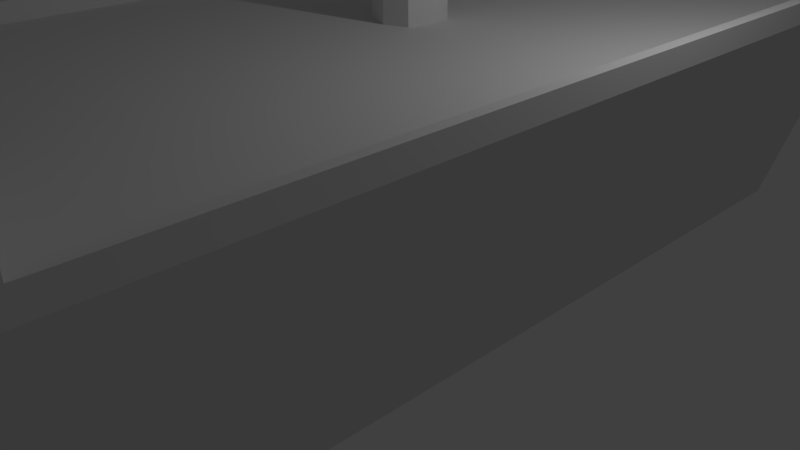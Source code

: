 # Source: piratenschiff.blend  (saved by Blender 2.70.0; exported with 4.5.12 LTS)
import bpy
from mathutils import Matrix  # noqa: F401  (used for matrix-valued properties, if any)

bpy.ops.wm.read_factory_settings(use_empty=True)
scene = bpy.context.scene
scene.name = 'Scene'

# ---- collections
col_collection_1 = bpy.data.collections.new('Collection 1'); scene.collection.children.link(col_collection_1)

# ---- materials (node trees are filled in below, after node groups)
mat_material = bpy.data.materials.new('Material')
mat_material.alpha_threshold = 0.0
mat_material.use_transparent_shadow = False
mat_material.roughness = 0.5
mat_material.line_color = (0.0, 0.0, 0.0, 1.0)

# ---- material node trees

# ---- world
world_world = bpy.data.worlds.new('World'); scene.world = world_world
world_world.color = (0.05088, 0.05088, 0.05088)
world_world.use_sun_shadow = False
world_world.sun_shadow_jitter_overblur = 0.0
world_world.cycles.sampling_method = 'MANUAL'
world_world.cycles.sample_map_resolution = 256

# ---- cameras
cam_camera = bpy.data.cameras.new('Camera')
cam_camera.clip_end = 100.0
cam_camera.lens = 35.0
cam_camera.sensor_width = 32.0
cam_camera.sensor_height = 18.0
cam_camera.ortho_scale = 7.314
cam_camera.dof.focus_distance = 0.0
cam_camera.dof.aperture_fstop = 128.0

# ---- lights
light_lamp = bpy.data.lights.new('Lamp', 'POINT')
light_lamp.transmission_factor = 0.0
light_lamp.cutoff_distance = 30.0
light_lamp.energy = 100.0
light_lamp.shadow_buffer_clip_start = 1.001
light_lamp.shadow_soft_size = 0.1
light_lamp.shadow_maximum_resolution = 0.006
light_lamp.use_absolute_resolution = True
light_lamp.cycles.use_multiple_importance_sampling = False

# ---- meshes
me_cube = bpy.data.meshes.new('Cube')
me_cube.from_pydata([(0.7327, -0.2721, -3.675), (0.7327, -0.2721, 3.675), (-0.7327, -0.2721, 3.675), (-0.7327, -0.2721, -3.675), (1.0, 0.2721, -3.675), (1.0, 0.2721, 3.675), (-1.0, 0.2721, 3.675), (-1.0, 0.2721, -3.675), (1.788e-07, -0.2721, -4.926), (2.384e-07, 0.2721, -5.412), (0.7327, -0.2721, 5.614), (-0.7327, -0.2721, 5.614), (1.0, 0.2721, 5.614), (-1.0, 0.2721, 5.614), (1.0, 0.4613, 3.675), (-1.0, 0.4613, 3.675), (1.0, 0.4613, 5.614), (-1.0, 0.4613, 5.614), (0.9592, 0.2721, -3.525), (0.96, 0.2721, 3.675), (-0.9592, 0.2721, 3.676), (-0.9592, 0.2721, -3.525), (2.275e-07, 0.2721, -3.525), (1.0, 0.3196, -3.675), (1.0, 0.3202, 3.675), (-1.0, 0.3203, 3.675), (-1.0, 0.3196, -3.675), (0.9592, 0.3201, -3.525), (0.96, 0.3196, 3.675), (-0.9592, 0.3201, 3.676), (-0.9592, 0.3201, -3.525), (2.297e-07, 0.2721, -5.263), (-0.8369, 0.2721, -3.81), (0.8369, 0.2721, -3.81), (2.482e-07, 0.2721, -3.81), (2.384e-07, 0.3191, -5.412), (2.297e-07, 0.3191, -5.263), (-0.8369, 0.3191, -3.81), (0.8369, 0.3191, -3.81), (0.963, 0.4613, 3.811), (-0.963, 0.4613, 3.811), (0.963, 0.4613, 5.478), (-0.963, 0.4613, 5.478), (1.0, 0.5111, 5.614), (-1.0, 0.5111, 5.614), (1.0, 0.5111, 3.675), (-1.0, 0.5111, 3.675), (0.963, 0.5111, 5.478), (-0.963, 0.5111, 5.478), (0.963, 0.5111, 3.811), (-0.963, 0.5111, 3.811), (0.9592, 0.2721, 2.147e-06), (-5.364e-07, 0.2721, 3.675), (-0.9592, 0.2721, -7.009e-07), (-1.247e-07, 0.2721, 6.135e-07), (-0.9592, 0.2721, -2.451), (0.9592, 0.2721, -2.451), (-1.325e-09, 0.2721, -0.7476), (-0.281, 0.2721, -1.532e-07), (0.281, 0.2721, 1.271e-06), (0.281, 0.2721, -2.451), (-0.281, 0.2721, -2.451), (-5.364e-07, 0.4613, 3.675), (-5.364e-07, 0.4613, 3.811), (0.96, 0.4613, 3.675), (-0.9636, 0.4613, 3.675), (0.09045, 0.2721, -0.2404), (-4.732e-08, 0.2721, -0.1687), (-0.09045, 0.2721, -0.2404), (5.139e-08, 0.2721, -2.451), (0.09045, 0.2721, -0.676), (-0.09045, 0.2721, -0.676), (0.1142, 0.2721, -0.4582), (-0.1106, 0.2721, -0.4582), (-1.325e-09, 2.463, -0.7476), (0.09045, 2.463, -0.2404), (-4.732e-08, 2.463, -0.1687), (-0.09045, 2.463, -0.2404), (0.09045, 2.463, -0.676), (-0.09045, 2.463, -0.676), (0.1142, 2.463, -0.4582), (-0.1106, 2.463, -0.4582), (-0.09045, 1.367, -0.2404), (0.09045, 1.367, -0.2404), (-1.325e-09, 1.367, -0.7476), (-0.09045, 1.367, -0.676), (0.09045, 1.367, -0.676), (-4.732e-08, 1.367, -0.1687), (-0.09045, 1.477, -0.2404), (0.1142, 1.477, -0.4582), (-0.09045, 1.477, -0.676), (0.09045, 1.477, -0.676), (-4.732e-08, 1.477, -0.1687), (-0.1106, 1.477, -0.4582), (0.09045, 1.477, -0.2404), (-1.325e-09, 1.477, -0.7476), (-0.1106, 1.257, -0.4582), (0.09045, 1.257, -0.2404), (-1.325e-09, 1.257, -0.7476), (-0.09045, 1.257, -0.2404), (0.1142, 1.257, -0.4582), (-0.09045, 1.257, -0.676), (0.09045, 1.257, -0.676), (-4.732e-08, 1.257, -0.1687), (-0.3265, 1.438, -0.4582), (-4.732e-08, 2.497, -0.1687), (-0.3279, 1.311, -0.2404), (-0.3279, 1.367, -0.1781), (0.3248, 1.423, -0.2404), (0.3248, 1.367, -0.1781), (0.3362, 1.296, -0.4582), (0.09045, 2.497, -0.2404), (-0.3279, 1.311, -0.676), (-0.3279, 1.367, -0.7383), (0.3248, 1.311, -0.676), (0.3248, 1.367, -0.7383), (-0.3279, 1.423, -0.2404), (0.3362, 1.438, -0.4582), (-0.3279, 1.423, -0.676), (0.3248, 1.423, -0.676), (-0.3265, 1.296, -0.4582), (0.3248, 1.311, -0.2404), (-2.469, 1.399, -0.4582), (-2.469, 1.367, -0.4582), (-2.466, 1.342, -0.3608), (-2.466, 1.367, -0.3329), (2.468, 1.392, -0.3608), (2.468, 1.367, -0.3329), (2.468, 1.336, -0.4582), (2.468, 1.367, -0.4582), (-2.466, 1.342, -0.5556), (-2.466, 1.367, -0.5835), (2.468, 1.342, -0.5556), (2.468, 1.367, -0.5835), (-2.466, 1.392, -0.3608), (2.468, 1.399, -0.4582), (-2.466, 1.392, -0.5556), (2.468, 1.392, -0.5556), (-2.469, 1.336, -0.4582), (2.468, 1.342, -0.3608), (-0.09045, 2.497, -0.2404), (-1.325e-09, 2.497, -0.7476), (0.09045, 2.497, -0.676), (0.1142, 2.497, -0.4582), (-0.1106, 2.497, -0.4582), (-0.09045, 2.497, -0.676), (0.1284, 2.464, -0.4582), (0.1278, 2.467, -0.5136), (-0.1288, 2.464, -0.4582), (-0.1283, 2.466, -0.517), (0.1278, 2.467, -0.4028), (-0.1283, 2.466, -0.3994), (0.1284, 2.496, -0.4582), (0.1278, 2.493, -0.5136), (-0.1288, 2.496, -0.4582), (-0.1283, 2.494, -0.517), (0.1278, 2.493, -0.4028), (-0.1283, 2.494, -0.3994), (0.1278, 2.48, -0.3849), (0.1278, 2.48, -0.5315), (-0.1283, 2.48, -0.3822), (-0.1283, 2.48, -0.5342), (2.625, 2.464, -0.4582), (2.614, 2.467, -0.5136), (-2.623, 2.464, -0.4582), (-2.612, 2.466, -0.517), (2.614, 2.467, -0.4028), (-2.612, 2.466, -0.3994), (2.625, 2.496, -0.4582), (2.614, 2.493, -0.5136), (-2.623, 2.496, -0.4582), (-2.612, 2.494, -0.517), (2.614, 2.493, -0.4028), (-2.612, 2.494, -0.3994), (-2.612, 2.48, -0.3822), (2.613, 2.48, -0.3849), (-2.612, 2.48, -0.5342), (2.613, 2.48, -0.5315), (0.1932, 2.522, 0.008079), (-0.0005042, 2.522, 0.1616), (-0.1942, 2.522, 0.008079), (-0.0005041, 2.522, -1.078), (0.1932, 2.522, -0.9245), (0.244, 2.522, -0.4582), (-0.2374, 2.522, -0.4582), (-0.1942, 2.522, -0.9245), (0.1932, 2.55, 0.008079), (-0.0005043, 2.55, 0.1616), (-0.1942, 2.55, 0.008079), (-0.0005042, 2.55, -1.078), (0.1932, 2.55, -0.9245), (0.244, 2.55, -0.4582), (-0.2374, 2.55, -0.4582), (-0.1942, 2.55, -0.9245), (0.1818, 2.55, -0.04157), (-0.0005043, 2.55, 0.1029), (-0.1823, 2.55, -0.04116), (-0.0005042, 2.55, -1.019), (0.1818, 2.55, -0.8748), (0.2272, 2.55, -0.4582), (-0.2209, 2.55, -0.4582), (-0.1823, 2.55, -0.8752), (0.09633, 2.55, 0.08482), (-0.09734, 2.55, 0.08482), (0.09633, 2.55, -1.001), (0.2186, 2.55, -0.6913), (-0.2158, 2.55, -0.6913), (-0.09734, 2.55, -1.001), (0.2186, 2.55, -0.2251), (-0.2158, 2.55, -0.2251), (0.09063, 2.55, 0.03066), (-0.09138, 2.55, 0.03086), (0.09063, 2.55, -0.9471), (0.2045, 2.55, -0.6665), (-0.2016, 2.55, -0.6667), (-0.09138, 2.55, -0.9473), (0.2045, 2.55, -0.2499), (-0.2016, 2.55, -0.2497), (0.1875, 2.55, -0.01674), (-0.0005043, 2.55, 0.1322), (-0.1882, 2.55, -0.01654), (-0.0005042, 2.55, -1.049), (0.1875, 2.55, -0.8997), (0.2356, 2.55, -0.4582), (-0.2292, 2.55, -0.4582), (-0.1882, 2.55, -0.8999), (-0.2087, 2.55, -0.2374), (0.2115, 2.55, -0.2375), (-0.09436, 2.55, -0.9742), (-0.2087, 2.55, -0.679), (0.2115, 2.55, -0.6789), (0.09348, 2.55, -0.9741), (-0.09436, 2.55, 0.05784), (0.09348, 2.55, 0.05774), (0.2186, 2.597, -0.6913), (0.1932, 2.597, -0.9245), (-0.09734, 2.597, -1.001), (-0.1942, 2.597, -0.9245), (0.2186, 2.597, -0.2251), (0.244, 2.597, -0.4582), (0.2045, 2.597, -0.6665), (0.1818, 2.597, -0.8748), (-0.09138, 2.597, -0.9473), (-0.1823, 2.597, -0.8752), (0.2045, 2.597, -0.2499), (0.2272, 2.597, -0.4582), (0.1875, 2.597, -0.01674), (0.1818, 2.597, -0.04157), (-0.0005043, 2.597, 0.1322), (-0.0005043, 2.597, 0.1616), (-0.1882, 2.597, -0.01654), (-0.1942, 2.597, 0.008079), (-0.0005042, 2.597, -1.049), (-0.0005042, 2.597, -1.019), (0.1875, 2.597, -0.8997), (0.2356, 2.597, -0.4582), (-0.2292, 2.597, -0.4582), (-0.2209, 2.597, -0.4582), (-0.1882, 2.597, -0.8999), (0.1932, 2.597, 0.008079), (0.09633, 2.597, 0.08482), (-0.09734, 2.597, 0.08482), (-0.0005042, 2.597, -1.078), (0.09633, 2.597, -1.001), (-0.2374, 2.597, -0.4582), (-0.2158, 2.597, -0.6913), (-0.2158, 2.597, -0.2251), (0.09063, 2.597, 0.03066), (-0.0005043, 2.597, 0.1029), (-0.09138, 2.597, 0.03086), (0.09063, 2.597, -0.9471), (-0.2016, 2.597, -0.6667), (-0.1823, 2.597, -0.04116), (-0.2016, 2.597, -0.2497), (-0.2087, 2.597, -0.2374), (0.2115, 2.597, -0.2375), (-0.09436, 2.597, -0.9742), (-0.2087, 2.597, -0.679), (0.2115, 2.597, -0.6789), (0.09348, 2.597, -0.9741), (-0.09436, 2.597, 0.05784), (0.09348, 2.597, 0.05774), (0.2186, 2.609, -0.6913), (0.1932, 2.609, -0.9245), (-0.09734, 2.609, -1.001), (-0.1942, 2.609, -0.9245), (0.2186, 2.609, -0.2251), (0.244, 2.609, -0.4582), (0.2045, 2.609, -0.6665), (0.1818, 2.609, -0.8748), (-0.09138, 2.609, -0.9473), (-0.1823, 2.609, -0.8752), (0.2045, 2.609, -0.2499), (0.2272, 2.609, -0.4582), (0.1875, 2.609, -0.01674), (0.1818, 2.609, -0.04157), (-0.0005043, 2.609, 0.1322), (-0.0005043, 2.609, 0.1616), (-0.1882, 2.609, -0.01654), (-0.1942, 2.609, 0.008079), (-0.0005042, 2.609, -1.049), (-0.0005042, 2.609, -1.019), (0.1875, 2.609, -0.8997), (0.2356, 2.609, -0.4582), (-0.2292, 2.609, -0.4582), (-0.2209, 2.609, -0.4582), (-0.1882, 2.609, -0.8999), (0.1932, 2.609, 0.008079), (0.09633, 2.609, 0.08482), (-0.09734, 2.609, 0.08482), (-0.0005042, 2.609, -1.078), (0.09633, 2.609, -1.001), (-0.2374, 2.609, -0.4582), (-0.2158, 2.609, -0.6913), (-0.2158, 2.609, -0.2251), (0.09063, 2.609, 0.03066), (-0.0005043, 2.609, 0.1029), (-0.09138, 2.609, 0.03086), (0.09063, 2.609, -0.9471), (-0.2016, 2.609, -0.6667), (-0.1823, 2.609, -0.04116), (-0.2016, 2.609, -0.2497), (-0.2087, 2.609, -0.2374), (0.2115, 2.609, -0.2375), (-0.09436, 2.609, -0.9742), (-0.2087, 2.609, -0.679), (0.2115, 2.609, -0.6789), (0.09348, 2.609, -0.9741), (-0.09436, 2.609, 0.05784), (0.09348, 2.609, 0.05774), (0.03558, 2.55, -0.3132), (0.0002347, 2.55, -0.2801), (-0.03499, 2.55, -0.3131), (-0.06096, 2.55, -0.3373), (0.03558, 2.55, -0.6032), (0.06257, 2.55, -0.578), (0.06745, 2.55, -0.5253), (-0.06474, 2.55, -0.5311), (-0.06096, 2.55, -0.5791), (-0.03499, 2.55, -0.6033), (0.06745, 2.55, -0.3911), (0.07364, 2.55, -0.4582), (-0.06474, 2.55, -0.3853), (-0.07047, 2.55, -0.4582), (0.06257, 2.55, -0.3384), (0.0002347, 2.55, -0.6362), (0.00884, 2.873, -0.4235), (0.0007013, 2.873, -0.4156), (-0.00741, 2.873, -0.4235), (-0.01339, 2.873, -0.4293), (0.00884, 2.873, -0.4929), (0.01505, 2.873, -0.4869), (0.01618, 2.873, -0.4743), (-0.01426, 2.873, -0.4757), (-0.01339, 2.873, -0.4871), (-0.00741, 2.873, -0.4929), (0.01618, 2.873, -0.4421), (0.0176, 2.873, -0.4582), (-0.01426, 2.873, -0.4407), (-0.01558, 2.873, -0.4582), (0.01505, 2.873, -0.4295), (0.0007013, 2.873, -0.5008), (0.008844, 3.058, -0.4235), (0.0007053, 3.058, -0.4156), (-0.007406, 3.058, -0.4235), (-0.01339, 3.058, -0.4293), (0.008844, 3.058, -0.4929), (0.01506, 3.058, -0.4869), (0.01618, 3.058, -0.4743), (-0.01425, 3.058, -0.4757), (-0.01339, 3.058, -0.4871), (-0.007406, 3.058, -0.4929), (0.01618, 3.058, -0.4421), (0.01761, 3.058, -0.4582), (-0.01425, 3.058, -0.4407), (-0.01558, 3.058, -0.4582), (0.01506, 3.058, -0.4295), (0.0007053, 3.058, -0.5008), (-0.1986, 0.2721, 3.676), (-0.1988, 0.3204, 3.676), (0.1986, 0.3196, 3.675), (0.199, 0.2721, 3.675), (-0.1996, 0.4404, 3.675), (0.1986, 0.4404, 3.675), (-5.365e-07, 0.4404, 3.675), (-1.12e-06, 0.2721, 4.863), (-0.1988, 0.2721, 4.864), (-0.1988, 0.2995, 4.864), (0.1986, 0.2987, 4.863), (0.1986, 0.2721, 4.863), (-0.1996, 0.4195, 4.863), (0.1986, 0.4195, 4.863), (-1.112e-06, 0.4195, 4.863), (-0.2767, 0.2721, -3.525), (0.2767, 0.2721, -3.525), (-0.2578, 0.2721, -3.482), (1.522e-07, 0.2721, -3.482), (0.2578, 0.2721, -3.482), (1.441e-07, 0.2721, -2.495), (0.2621, 0.2721, -2.495), (-0.2621, 0.2721, -2.495), (2.275e-07, 0.3022, -3.525), (0.281, 0.3022, -2.451), (-0.281, 0.3022, -2.451), (5.139e-08, 0.3022, -2.451), (-0.2767, 0.3022, -3.525), (0.2767, 0.3022, -3.525), (-0.2578, 0.3022, -3.482), (1.522e-07, 0.3022, -3.482), (0.2578, 0.3022, -3.482), (1.441e-07, 0.3022, -2.495), (0.2621, 0.3022, -2.495), (-0.2621, 0.3022, -2.495)], [], [(0, 1, 2, 3, 8), (32, 34, 33, 31), (0, 4, 5, 1), (2, 6, 7, 3), (9, 8, 3, 7), (4, 0, 8, 9), (10, 12, 13, 11), (6, 2, 11, 13), (1, 5, 12, 10), (2, 1, 10, 11), (39, 63, 40, 42, 41), (13, 12, 16, 17), (19, 381, 380, 28), (37, 36, 35, 26), (27, 28, 24, 23), (29, 30, 26, 25), (4, 9, 35, 23), (20, 53, 55, 21, 30, 29), (18, 56, 51, 19, 28, 27), (6, 25, 26, 7), (12, 5, 24, 14, 16), (32, 37, 30, 21), (36, 38, 23, 35), (9, 7, 26, 35), (38, 27, 23), (31, 33, 38, 36), (32, 31, 36, 37), (18, 27, 38, 33), (26, 30, 37), (34, 22, 394, 18, 33), (21, 393, 22, 34, 32), (13, 17, 15, 25, 6), (4, 23, 24, 5), (15, 40, 63, 62, 65), (42, 40, 50, 48), (40, 15, 46, 50), (14, 39, 49, 45), (47, 48, 44, 43), (49, 47, 43, 45), (48, 50, 46, 44), (39, 41, 47, 49), (41, 42, 48, 47), (15, 17, 44, 46), (16, 14, 45, 43), (17, 16, 43, 44), (381, 52, 385, 389), (60, 59, 51, 56), (21, 55, 61, 393), (18, 394, 60, 56), (53, 58, 61, 55), (39, 14, 64, 62, 63), (15, 65, 29, 25), (382, 384, 392, 390), (383, 380, 388, 391), (14, 24, 28, 64), (66, 67, 54, 59), (67, 68, 58, 54), (57, 70, 60, 69), (70, 72, 66, 59, 60), (68, 73, 71, 61, 58), (71, 57, 69, 61), (93, 88, 77, 81), (94, 89, 80, 75), (95, 90, 79, 74), (90, 93, 81, 79), (89, 91, 78, 80), (91, 95, 74, 78), (88, 92, 76, 77), (92, 94, 75, 76), (77, 140, 157, 160, 151), (103, 97, 83, 87), (99, 103, 87, 82), (102, 98, 84, 86), (96, 99, 106, 120), (90, 85, 113, 118), (98, 101, 85, 84), (88, 93, 104, 116), (100, 102, 114, 110), (87, 83, 94, 92), (82, 87, 92, 88), (86, 84, 95, 91), (83, 97, 121, 109), (94, 83, 109, 108), (84, 85, 90, 95), (93, 90, 118, 104), (102, 86, 115, 114), (73, 68, 99, 96), (66, 72, 100, 97), (57, 71, 101, 98), (71, 73, 96, 101), (72, 70, 102, 100), (70, 57, 98, 102), (68, 67, 103, 99), (67, 66, 97, 103), (106, 107, 125, 124), (119, 117, 135, 137), (117, 108, 126, 135), (114, 115, 133, 132), (120, 106, 124, 138), (112, 120, 138, 130), (115, 119, 137, 133), (108, 109, 127, 126), (85, 101, 112, 113), (82, 88, 116, 107), (91, 89, 117, 119), (99, 82, 107, 106), (101, 96, 120, 112), (86, 91, 119, 115), (89, 94, 108, 117), (97, 100, 110, 121), (128, 132, 133, 129), (130, 138, 123, 131), (139, 128, 129, 127), (138, 124, 125, 123), (129, 133, 137, 135), (131, 123, 122, 136), (127, 129, 135, 126), (123, 125, 134, 122), (118, 113, 131, 136), (110, 114, 132, 128), (107, 116, 134, 125), (121, 110, 128, 139), (109, 121, 139, 127), (116, 104, 122, 134), (113, 112, 130, 131), (104, 118, 136, 122), (144, 140, 180, 184), (111, 75, 150, 158, 156), (74, 79, 145, 141), (145, 79, 149, 161, 155), (78, 142, 153, 159, 147), (78, 74, 141, 142), (77, 76, 105, 140), (76, 75, 111, 105), (151, 160, 174, 167), (153, 152, 168, 169), (152, 156, 172, 168), (158, 150, 166, 175), (140, 144, 154, 157), (143, 111, 156, 152), (144, 145, 155, 154), (142, 143, 152, 153), (81, 77, 151, 148), (75, 80, 146, 150), (79, 81, 148, 149), (80, 78, 147, 146), (164, 167, 174, 173, 170), (166, 162, 168, 172, 175), (165, 164, 170, 171, 176), (162, 163, 177, 169, 168), (150, 146, 162, 166), (159, 153, 169, 177), (156, 158, 175, 172), (146, 147, 163, 162), (160, 157, 173, 174), (157, 154, 170, 173), (154, 155, 171, 170), (161, 149, 165, 176), (148, 151, 167, 164), (147, 159, 177, 163), (149, 148, 164, 165), (155, 161, 176, 171), (184, 180, 188, 209, 192), (111, 143, 183, 178), (141, 145, 185, 181), (145, 144, 184, 185), (143, 142, 182, 183), (142, 141, 181, 182), (140, 105, 179, 180), (105, 111, 178, 179), (335, 334, 350, 351), (178, 183, 191, 208, 186), (181, 185, 193, 207, 189), (185, 184, 192, 206, 193), (183, 182, 190, 205, 191), (182, 181, 189, 204, 190), (180, 179, 187, 203, 188), (179, 178, 186, 202, 187), (233, 219, 187, 202), (232, 220, 188, 203), (231, 222, 190, 204), (230, 223, 191, 205), (229, 225, 193, 206), (228, 221, 189, 207), (227, 218, 186, 208), (226, 224, 192, 209), (209, 188, 251, 266), (199, 216, 244, 245), (217, 200, 224, 226), (207, 193, 237, 236), (226, 209, 266, 274), (216, 194, 218, 227), (213, 230, 278, 240), (202, 186, 259, 260), (215, 197, 221, 228), (219, 195, 268, 248), (197, 212, 270, 253), (214, 201, 225, 229), (187, 219, 248, 249), (231, 204, 263, 279), (213, 199, 223, 230), (222, 198, 241, 254), (214, 229, 277, 271), (212, 198, 222, 231), (190, 222, 254, 235), (201, 215, 242, 243), (211, 196, 220, 232), (225, 201, 243, 258), (230, 205, 234, 278), (210, 195, 219, 233), (238, 239, 287, 286), (244, 247, 295, 292), (293, 288, 240, 245), (257, 271, 319, 305), (245, 244, 292, 293), (284, 310, 262, 236), (261, 249, 297, 309), (237, 265, 313, 285), (266, 251, 299, 314), (236, 237, 285, 284), (286, 323, 292, 295, 294, 307), (232, 203, 261, 280), (191, 223, 255, 239), (206, 192, 264, 265), (223, 199, 245, 255), (198, 213, 240, 241), (212, 231, 279, 270), (227, 208, 238, 275), (188, 220, 250, 251), (233, 202, 260, 281), (203, 187, 249, 261), (220, 196, 272, 250), (194, 210, 267, 247), (217, 226, 274, 273), (208, 191, 239, 238), (211, 232, 280, 269), (228, 207, 236, 276), (196, 217, 273, 272), (224, 200, 257, 256), (205, 190, 235, 234), (192, 224, 256, 264), (216, 227, 275, 244), (221, 197, 253, 252), (200, 214, 271, 257), (210, 233, 281, 267), (229, 206, 265, 277), (204, 189, 262, 263), (189, 221, 252, 262), (218, 194, 247, 246), (195, 211, 269, 268), (215, 228, 276, 242), (193, 225, 258, 237), (186, 218, 246, 259), (298, 322, 314, 299), (320, 321, 322, 298), (303, 323, 286, 287), (293, 292, 323, 303), (306, 324, 284, 285), (291, 290, 324, 306), (304, 325, 313, 312), (305, 319, 325, 304), (302, 326, 282, 283), (289, 288, 326, 302), (300, 327, 311, 310), (301, 318, 327, 300), (296, 328, 309, 297), (316, 317, 328, 296), (294, 329, 308, 307), (295, 315, 329, 294), (247, 267, 315, 295), (300, 310, 284, 324, 290, 301), (251, 261, 309, 299), (263, 262, 310, 311), (272, 273, 321, 320), (246, 247, 244, 275, 238, 259), (263, 311, 283, 235), (285, 313, 325, 319, 291, 306), (241, 240, 288, 289), (268, 269, 317, 316), (239, 255, 245, 240, 278, 234), (252, 253, 242, 276, 236, 262), (283, 311, 327, 318, 289, 302), (299, 309, 328, 317, 320, 298), (234, 235, 283, 282), (265, 264, 312, 313), (237, 258, 243, 271, 277, 265), (238, 286, 307, 259), (235, 254, 241, 270, 279, 263), (260, 259, 307, 308), (243, 291, 319, 271), (290, 242, 253, 301), (243, 242, 290, 291), (253, 270, 318, 301), (287, 282, 326, 288, 293, 303), (282, 287, 239, 234), (270, 241, 289, 318), (266, 314, 312, 264), (312, 314, 322, 304), (304, 322, 321, 305), (257, 305, 321, 273), (256, 257, 273, 274, 266, 264), (317, 269, 272, 320), (251, 250, 272, 269, 280, 261), (330, 331, 195, 210), (332, 333, 196, 211), (334, 335, 198, 212), (335, 336, 213, 198), (337, 338, 201, 214), (338, 339, 215, 201), (341, 340, 216, 199), (342, 343, 200, 217), (344, 330, 210, 194), (331, 332, 211, 195), (345, 334, 212, 197), (336, 341, 199, 213), (343, 337, 214, 200), (339, 345, 197, 215), (340, 344, 194, 216), (333, 342, 217, 196), (352, 351, 367, 368), (345, 339, 355, 361), (331, 330, 346, 347), (341, 336, 352, 357), (332, 331, 347, 348), (343, 342, 358, 359), (339, 338, 354, 355), (336, 335, 351, 352), (344, 340, 356, 360), (333, 332, 348, 349), (337, 343, 359, 353), (334, 345, 361, 350), (330, 344, 360, 346), (340, 341, 357, 356), (338, 337, 353, 354), (342, 333, 349, 358), (363, 362, 376, 372, 373, 368, 367, 366, 377, 371, 370, 369, 375, 374, 365, 364), (360, 356, 372, 376), (349, 348, 364, 365), (353, 359, 375, 369), (350, 361, 377, 366), (346, 360, 376, 362), (356, 357, 373, 372), (354, 353, 369, 370), (358, 349, 365, 374), (351, 350, 366, 367), (361, 355, 371, 377), (347, 346, 362, 363), (357, 352, 368, 373), (348, 347, 363, 364), (359, 358, 374, 375), (355, 354, 370, 371), (297, 249, 260, 308), (297, 308, 329, 315, 316, 296), (316, 315, 267, 268), (249, 248, 268, 267, 281, 260), (382, 379, 29, 65), (383, 384, 62, 64), (384, 382, 65, 62), (380, 383, 64, 28), (386, 387, 390, 392, 385), (388, 389, 385, 392, 391), (384, 383, 391, 392), (29, 379, 378, 20), (379, 382, 390, 387), (380, 381, 389, 388), (378, 379, 387, 386), (20, 378, 52, 54, 58, 53), (19, 51, 59, 54, 52, 381), (52, 378, 386, 385), (396, 395, 400, 398, 399, 397), (395, 396, 408, 407), (396, 397, 409, 408), (399, 398, 410, 411), (398, 400, 412, 410), (400, 395, 407, 412), (397, 399, 411, 409), (407, 408, 401, 405), (408, 409, 406, 401), (411, 410, 404, 402), (410, 412, 403, 404), (412, 407, 405, 403), (409, 411, 402, 406), (60, 394, 406, 402), (393, 61, 403, 405), (61, 69, 404, 403), (69, 60, 402, 404), (394, 22, 401, 406), (22, 393, 405, 401)])
me_cube.materials.append(mat_material)
me_cube.use_remesh_preserve_volume = False
me_cube.use_remesh_preserve_attributes = False
me_cube.use_mirror_vertex_groups = False
me_cube.update()

# ---- objects
ob_cube = bpy.data.objects.new('Cube', me_cube)
ob_lamp = bpy.data.objects.new('Lamp', light_lamp)
ob_camera = bpy.data.objects.new('Camera', cam_camera)

# ---- transforms, parenting, visibility, modifiers, constraints
ob_cube.location = (0.0, 0.0, 1.451)
ob_cube.rotation_euler = (1.571, 0.0, 0.0)
ob_cube.scale = (3.389, 5.382, 1.464)
ob_cube.lock_rotations_4d = False
ob_cube.empty_display_type = 'ARROWS'
ob_cube.lineart.crease_threshold = 0.0
ob_lamp.location = (4.076, 1.005, 5.904)
ob_lamp.rotation_euler = (0.6503, 0.05522, 1.866)
ob_lamp.lock_rotations_4d = False
ob_lamp.empty_display_type = 'ARROWS'
ob_lamp.color = (0.0, 0.0, 0.0, 0.0)
ob_lamp.lineart.crease_threshold = 0.0
ob_camera.location = (7.481, -6.508, 5.344)
ob_camera.rotation_euler = (1.109, 0.01082, 0.8149)
ob_camera.lock_rotations_4d = False
ob_camera.empty_display_type = 'ARROWS'
ob_camera.color = (0.0, 0.0, 0.0, 0.0)
ob_camera.display_type = 'WIRE'
ob_camera.lineart.crease_threshold = 0.0

# ---- collection membership
col_collection_1.objects.link(ob_cube)
col_collection_1.objects.link(ob_lamp)
col_collection_1.objects.link(ob_camera)

# ---- scene / render settings (as saved in the file)
scene.camera = ob_camera
scene.frame_start = 1; scene.frame_end = 250; scene.frame_set(1)
scene.render.engine = 'BLENDER_EEVEE_NEXT'
scene.render.resolution_percentage = 50
scene.render.dither_intensity = 0.0
scene.cycles.use_denoising = False
scene.cycles.samples = 10
scene.cycles.sampling_pattern = 'TABULATED_SOBOL'
scene.cycles.light_sampling_threshold = 0.0
scene.cycles.use_adaptive_sampling = False
scene.cycles.use_light_tree = False
scene.cycles.blur_glossy = 0.0
scene.cycles.volume_bounces = 1
scene.cycles.pixel_filter_type = 'GAUSSIAN'
scene.cycles.sample_clamp_indirect = 0.0
scene.view_settings.view_transform = 'Standard'
bpy.context.view_layer.update()
